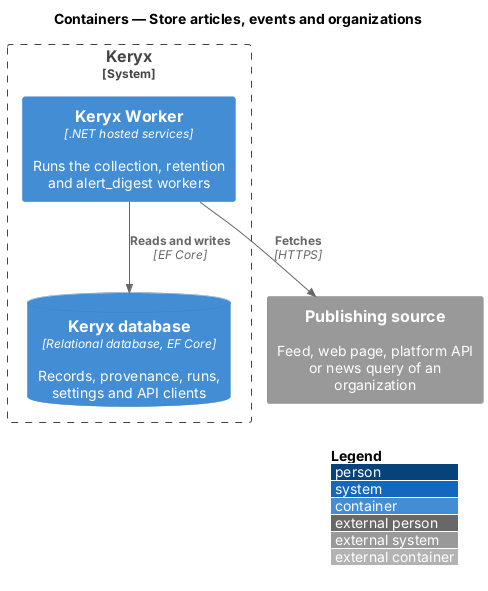

The diagram above was rendered by PlantUML. Its source (embedded in the PNG):
@startuml
!include <C4/C4_Container>
LAYOUT_WITH_LEGEND()
title Containers — Store articles, events and organizations

System_Boundary(keryx, "Keryx") {
  Container(worker, "Keryx Worker", ".NET hosted services", "Runs the collection, retention and alert_digest workers")
  ContainerDb(db, "Keryx database", "Relational database, EF Core", "Records, provenance, runs, settings and API clients")
}
System_Ext(source, "Publishing source", "Feed, web page, platform API or news query of an organization")

Rel(worker, db, "Reads and writes", "EF Core")
Rel(worker, source, "Fetches", "HTTPS")
@enduml